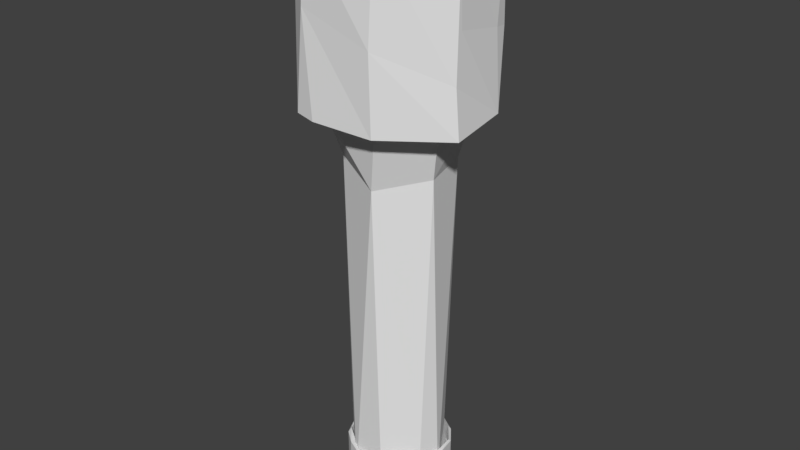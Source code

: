 # Source: lopolystickgrenade002.blend  (saved by Blender 2.79.0; exported with 4.5.12 LTS)
import bpy
from mathutils import Matrix  # noqa: F401  (used for matrix-valued properties, if any)

bpy.ops.wm.read_factory_settings(use_empty=True)
scene = bpy.context.scene
scene.name = 'Scene'

# ---- collections
col_collection_1 = bpy.data.collections.new('Collection 1'); scene.collection.children.link(col_collection_1)

# ---- world
world_world = bpy.data.worlds.new('World'); scene.world = world_world
world_world.color = (0.05088, 0.05088, 0.05088)
world_world.use_sun_shadow = False
world_world.sun_shadow_jitter_overblur = 0.0
world_world.cycles.sampling_method = 'MANUAL'

# ---- meshes
me_cylinder = bpy.data.meshes.new('Cylinder')
me_cylinder.from_pydata([(-0.2791, 0.9922, 0.9802), (0.3191, 0.9791, -0.9735), (0.9854, -0.3199, -1.037), (0.9535, -0.3034, 0.9702), (-0.9649, -0.2936, -0.9439), (-0.9868, 0.2603, 0.9935), (-0.8144, 0.5208, 0.9274), (-0.512, 0.8217, 0.9909), (0.9483, 0.3746, 0.9808), (0.3752, 0.9421, -0.5371), (0.3839, 0.9388, 0.9921), (-0.3116, -0.9429, -0.9652), (-0.2659, 0.9621, -0.9808), (0.974, 0.3229, -0.9377), (0.9133, 0.4517, -0.08852), (0.9411, 0.2967, -0.06956), (0.951, -0.3327, -0.4976), (0.9537, -0.2766, 0.03085), (0.3995, -0.903, -0.9835), (0.4499, -0.9029, 0.9449), (0.4005, -0.927, -0.1239), (-0.33, -0.9719, 0.9583), (-0.412, -0.9346, 0.1551), (-0.5564, -0.891, -0.948), (-0.9527, -0.438, 0.9983), (-0.9663, -0.3056, 0.3886), (-1.003, 0.2809, -0.9194), (-0.9315, 0.2887, 0.2291), (-0.7183, 0.7125, -0.9711), (-0.7934, 0.5901, -0.1726), (-0.3586, 0.8941, 0.2354), (-0.3701, 0.882, -0.2713), (0.3642, 0.9299, 0.1859), (-0.6117, 0.306, 0.9913), (0.2894, 0.6208, 0.9944), (0.6848, -0.2249, 0.9809), (-0.8403, -0.2544, 0.9527), (0.6657, 0.2053, 0.9911), (0.2954, -0.7437, 0.9775), (-0.2905, -0.6479, 0.983), (-0.2219, 0.6289, 0.9947)], [], [(39, 24, 21), (13, 16, 2), (20, 18, 2), (24, 22, 21), (12, 28, 31), (7, 0, 30), (21, 19, 38), (13, 1, 9), (3, 8, 37), (10, 8, 32), (9, 1, 12), (32, 9, 31), (31, 9, 12), (30, 32, 31), (30, 29, 7), (31, 29, 30), (29, 31, 28), (6, 7, 29), (29, 27, 6), (0, 7, 40), (5, 6, 27), (29, 26, 27), (27, 25, 5), (26, 4, 27), (25, 27, 4), (4, 23, 25), (23, 11, 22), (21, 22, 20), (20, 22, 18), (19, 21, 20), (19, 20, 16), (16, 20, 2), (3, 19, 16), (16, 17, 3), (8, 3, 15), (16, 13, 17), (17, 15, 3), (15, 17, 13), (14, 15, 13), (15, 14, 8), (14, 13, 9), (8, 14, 32), (8, 34, 37), (33, 40, 7), (7, 6, 33), (34, 0, 40), (22, 11, 18), (8, 10, 34), (5, 36, 33), (10, 0, 34), (3, 35, 19), (5, 25, 36), (25, 24, 36), (6, 5, 33), (14, 9, 32), (23, 4, 26, 28, 12, 1, 13, 2, 18, 11), (23, 22, 24, 25), (29, 28, 26), (39, 38, 35, 37, 34, 40, 33, 36), (32, 30, 0, 10), (19, 35, 38), (3, 37, 35), (21, 38, 39), (24, 39, 36)])
me_cylinder.use_remesh_preserve_volume = False
me_cylinder.use_remesh_preserve_attributes = False
me_cylinder.use_mirror_vertex_groups = False
me_cylinder.update()
me_cylinder_001 = bpy.data.meshes.new('Cylinder.001')
me_cylinder_001.from_pydata([(1.419, -0.5271, 0.9735), (0.5468, -1.424, 0.9696), (-0.9535, -1.233, 0.9715), (-1.508, 0.1749, 0.9717), (-0.673, 1.402, 0.972), (1.178, 1.08, 0.9774), (0.8768, 0.7277, -0.5238), (1.039, -0.4446, -0.582), (1.129, -0.3088, 0.7555), (0.221, -1.162, 0.7204), (-0.9542, -0.6841, 0.773), (-1.122, 0.4018, 0.7772), (-0.1935, 1.17, 0.7646), (0.9186, 0.7695, 0.771), (0.6562, -0.9222, -0.4938), (1.121, 0.02199, -0.5084), (-1.075, 0.3771, -0.5543), (0.3604, 1.073, -0.5689), (0.08927, 1.107, -0.4445), (0.9625, -0.4392, -0.3715), (-0.7858, -0.7329, -0.4048), (0.3193, -1.059, -0.4264), (0.8713, 0.5593, -0.3315), (-0.6399, 0.9038, -0.501), (-1.065, 0.2551, -0.4473), (-0.4593, -1.029, -0.5251), (0.266, -1.106, -0.5688), (-1.039, -0.3487, -0.5218)], [], [(22, 15, 6), (12, 13, 18), (13, 5, 8), (20, 27, 25), (24, 23, 16), (10, 9, 2), (12, 11, 4), (25, 26, 14), (16, 27, 24), (1, 2, 9), (14, 19, 21), (13, 12, 5), (25, 16, 23, 17, 6, 7, 26), (27, 10, 11, 24), (18, 22, 6), (3, 4, 11, 10, 2), (25, 9, 10, 20), (9, 21, 19, 8), (25, 27, 16), (1, 9, 8, 0), (14, 15, 19), (25, 21, 9), (0, 5, 4, 3, 2, 1), (24, 11, 12, 23), (5, 0, 8), (18, 13, 22), (7, 14, 26), (14, 7, 15), (19, 15, 8), (15, 7, 6), (12, 18, 23), (15, 22, 13, 8), (18, 6, 17), (23, 18, 17), (14, 21, 25), (27, 20, 10), (4, 5, 12)])
me_cylinder_001.use_remesh_preserve_volume = False
me_cylinder_001.use_remesh_preserve_attributes = False
me_cylinder_001.use_mirror_vertex_groups = False
me_cylinder_001.update()
me_cylinder_002 = bpy.data.meshes.new('Cylinder.002')
me_cylinder_002.from_pydata([(0.5974, -0.7382, 1.076), (-0.9259, -0.2442, 0.9091), (0.9404, -0.2319, 1.082), (-0.4066, -0.8624, 1.076), (0.4999, -0.8282, 0.5977), (-0.5761, -0.7746, 0.2821), (0.2311, -0.9231, 1.088), (-0.9525, 0.09024, 1.086), (-0.3754, 0.8866, 1.067), (0.9599, 0.09055, 0.8747), (0.9267, 0.2504, -0.8818), (-0.9564, -0.05732, -0.8814), (-0.922, 0.3004, -0.7919), (-0.835, 0.5165, -0.7436), (0.9314, -0.3018, -0.7851), (-0.6259, 0.7295, -0.8832), (0.4422, -0.8759, -0.7823), (-0.2165, 0.9366, -0.7959), (0.08463, 0.9733, -0.7771), (-0.5384, -0.8103, -0.7649), (-0.785, -0.5693, -0.7919), (0.5775, 0.7789, -0.7873), (-0.8971, -0.3752, -0.774), (0.8198, 0.5257, -0.7804), (-0.5947, -0.7684, -0.3287), (-0.3272, 0.9121, 0.007375), (0.2447, 0.9393, -0.3291), (0.07893, -0.9782, -0.1723), (-0.3862, -0.8894, -0.3307), (-0.593, 0.7664, 0.007375), (-0.05848, 0.9711, -0.3693), (0.8662, -0.4522, -0.0006506), (0.4506, -0.8632, -0.331), (0.7515, -0.6153, 0.3967), (-0.9369, 0.2428, 0.3482), (0.93, 0.2655, 0.3562), (0.5976, -0.7728, 0.04862), (0.9085, -0.3318, 0.3562), (-0.8008, 0.5456, 0.007375), (-0.9666, 0.03487, 0.3562), (-0.4026, 0.8822, -0.3307), (0.9535, -0.1727, 0.007375), (0.7394, -0.6264, 0.007375), (0.9576, -0.1357, 0.3562), (0.2844, -0.9256, -0.348), (-0.9302, 0.2715, 0.007375), (-0.6746, 0.7024, -0.3228), (0.9672, 0.09816, 0.01649), (0.7416, 0.6208, 0.3562), (0.8759, -0.4034, -0.3176), (-0.9614, 0.08237, 0.02943), (-0.9056, -0.3491, 0.3616), (-0.7897, 0.5627, -0.3307), (0.9121, 0.3272, 0.007375), (0.8242, 0.5097, 0.007375), (0.425, 0.8688, 0.3562), (0.9633, -0.1106, -0.2894), (-0.9413, -0.23, 0.007375), (-0.7094, -0.6548, 0.3459), (-0.9449, 0.2187, -0.3392), (0.9457, 0.187, -0.3562), (-0.8657, -0.4262, 0.02931), (0.6372, 0.7261, -0.01466), (0.1592, 0.9534, 0.3572), (-0.3486, -0.9012, 0.4297), (-0.9701, 0.02031, -0.4916), (0.4509, 0.8579, 0.01072), (-0.1669, 0.9527, 0.3562), (0.8247, 0.502, -0.3237), (-0.6264, -0.7394, 0.007375), (-0.9194, -0.3081, -0.3307), (0.2715, 0.9302, 0.007375), (-0.2655, 0.93, 0.3562), (0.7146, 0.6555, -0.3307), (-0.4589, -0.8535, 0.007375), (-0.03684, -0.9683, 0.3489), (-0.8352, -0.4926, -0.3307), (-0.7161, -0.6545, -0.3296), (-0.5157, 0.8152, 0.339), (-0.1727, -0.9535, 0.007375), (0.3246, -0.909, 0.3432), (-0.06871, 0.9611, 0.01223), (0.3983, 0.8837, -0.5136), (0.8811, -0.3958, 0.7434), (-0.8617, 0.4496, 0.3953), (-0.6975, 0.6747, 0.3892), (0.9562, -0.0276, -0.8851), (0.7661, -0.5701, -0.8897), (0.2992, 0.9035, -0.8924), (-0.6409, -0.7037, -0.8924), (-0.06837, -0.9601, -0.8788), (0.08282, -0.9605, -0.5508), (-0.3232, -0.9142, -0.6123), (-0.1337, -0.963, -0.4117), (0.6942, -0.6858, -0.4334), (-0.4632, 0.8519, -0.6123), (0.8021, -0.5446, -0.6737), (-0.7696, 0.5899, -0.6123), (-0.9533, -0.1772, -0.6123), (0.8519, 0.4632, -0.6123), (7.29e-09, 0.9283, -1.0), (0.0, 1.0, 1.0), (0.3353, 0.8656, -1.0), (0.3612, 0.9325, 1.0), (0.6254, 0.686, -1.0), (0.6737, 0.739, 1.0), (0.831, 0.4138, -1.0), (0.8952, 0.4457, 1.0), (0.9243, 0.08565, -1.0), (0.9753, 0.08284, 1.072), (0.8929, -0.254, -1.0), (0.7408, -0.5594, -1.0), (0.798, -0.6026, 1.0), (0.4887, -0.7893, -1.0), (0.1706, -0.9125, -1.0), (0.1837, -0.983, 1.0), (-0.1706, -0.9125, -1.0), (-0.1837, -0.983, 1.0), (-0.4887, -0.7893, -1.0), (-0.7408, -0.5594, -1.0), (-0.798, -0.6026, 1.0), (-0.8929, -0.254, -1.0), (-0.9243, 0.08565, -1.0), (-0.9957, 0.09227, 1.0), (-0.831, 0.4138, -1.0), (-0.872, 0.4488, 1.062), (-0.6254, 0.686, -1.0), (-0.6737, 0.739, 1.0), (-0.3353, 0.8656, -1.0), (-0.3612, 0.9325, 1.0), (0.0, 1.0, -0.8448), (0.3612, 0.9325, -0.8448), (0.6737, 0.739, -0.8448), (0.8952, 0.4457, -0.8448), (0.9957, 0.09227, -0.8448), (0.9618, -0.2737, -0.8448), (0.798, -0.6026, -0.8448), (0.5264, -0.8502, -0.8448), (0.1837, -0.983, -0.8448), (-0.1837, -0.983, -0.8448), (-0.5264, -0.8502, -0.8448), (-0.798, -0.6026, -0.8448), (-0.9618, -0.2737, -0.8448), (-0.9957, 0.09227, -0.8448), (-0.8952, 0.4457, -0.8448), (-0.6737, 0.739, -0.8448), (-0.3612, 0.9325, -0.8448), (0.6033, 0.744, 1.082), (0.8694, 0.406, 1.08), (0.833, -0.4676, 1.085), (0.5122, -0.8333, 1.072), (-0.2563, -0.9165, 1.087), (-0.5301, -0.8263, 1.064), (-0.9468, -0.2474, 1.073), (0.004483, 0.9578, 1.063), (0.3045, 0.9039, 1.085), (-0.7093, 0.6363, 1.085), (-0.7995, -0.5103, 1.099), (-0.04773, -0.9548, 1.081)], [(19, 92), (78, 72)], [(96, 87, 16), (11, 98, 22), (90, 89, 19), (74, 69, 75), (12, 11, 15, 13), (95, 17, 46), (22, 24, 20), (153, 7, 123), (2, 149, 112), (151, 157, 152), (7, 156, 125), (34, 84, 7), (58, 51, 157), (2, 148, 9), (7, 157, 1), (93, 28, 27), (27, 44, 93), (40, 46, 17, 30), (7, 84, 156), (2, 83, 149), (5, 157, 3), (0, 4, 6), (14, 96, 56, 60), (87, 90, 16), (86, 87, 14), (157, 151, 3), (46, 52, 95), (155, 154, 63), (36, 42, 44, 27), (58, 5, 61, 57), (64, 3, 158), (81, 26, 82), (33, 37, 36), (36, 4, 33), (66, 62, 63, 67), (112, 149, 150), (148, 2, 109), (153, 120, 157), (152, 117, 151), (127, 125, 156), (158, 115, 6), (115, 150, 6), (120, 152, 157), (109, 107, 148), (125, 123, 7), (6, 149, 0), (149, 6, 150), (153, 157, 7), (25, 81, 78, 85), (69, 74, 76, 70), (65, 59, 57, 61), (158, 3, 151), (47, 53, 56, 49), (96, 94, 49, 56), (14, 87, 96), (13, 15, 97), (73, 68, 66, 71), (5, 58, 157), (99, 82, 26, 21, 23), (5, 64, 75, 69, 61), (36, 27, 79, 80, 4), (53, 54, 62, 60, 56), (59, 52, 50, 57), (90, 19, 93, 91), (8, 156, 84, 85, 78), (80, 75, 6, 4), (89, 90, 87, 86, 10, 88, 15, 11), (14, 60, 86), (68, 73, 82, 99, 60), (26, 30, 17, 18, 21), (70, 76, 77, 98, 65), (19, 20, 24, 28, 93), (15, 88, 18, 17), (52, 59, 97, 95), (22, 20, 19, 89, 11), (88, 10, 23, 21, 18), (5, 3, 64), (51, 50, 45, 38, 39), (83, 2, 9, 43, 37, 33), (54, 53, 47, 48, 55), (75, 64, 158, 6), (62, 66, 68, 60), (77, 76, 74, 79), (41, 47, 49, 94), (51, 58, 57, 50), (46, 40, 38, 45), (32, 44, 42, 31), (16, 90, 91, 32, 94, 96), (40, 30, 29, 38), (31, 41, 94, 32), (95, 97, 15, 17), (34, 39, 38, 29), (28, 24, 77, 79, 27), (10, 86, 60, 99, 23), (67, 63, 154, 8, 78, 81, 71, 66), (82, 73, 71, 81), (22, 98, 77, 24), (59, 65, 12, 13, 97), (37, 43, 42, 36), (51, 39, 34, 7, 1, 157), (47, 41, 31, 35, 48), (55, 63, 62, 54), (81, 25, 26), (85, 84, 34, 29, 25), (9, 148, 35, 43), (75, 80, 79, 74), (4, 0, 149, 83, 33), (65, 98, 11, 12), (61, 69, 70, 65), (30, 26, 25, 29), (31, 42, 43, 35), (48, 35, 148, 147), (91, 93, 44, 32), (63, 55, 48, 147, 155), (45, 50, 52, 46), (103, 131, 130, 101), (105, 132, 131, 103), (107, 133, 132, 105), (107, 109, 134, 133), (109, 2, 135, 134), (112, 136, 135, 2), (112, 150, 137, 136), (115, 138, 137, 150), (117, 139, 138, 115), (117, 152, 140, 139), (120, 141, 140, 152), (120, 153, 142, 141), (123, 143, 142, 153), (123, 125, 144, 143), (127, 145, 144, 125), (129, 146, 145, 127), (101, 130, 146, 129), (130, 100, 128, 146), (124, 126, 128, 100, 102, 104, 106, 108, 110, 111, 113, 114, 116, 118, 119, 121, 122), (145, 146, 128, 126), (144, 145, 126, 124), (144, 124, 122, 143), (143, 122, 121, 142), (142, 121, 119, 141), (141, 119, 118, 140), (140, 118, 116, 139), (139, 116, 114, 138), (137, 138, 114, 113), (137, 113, 111, 136), (135, 136, 111, 110), (135, 110, 108, 134), (106, 133, 134, 108), (133, 106, 104, 132), (132, 104, 102, 131), (131, 102, 100, 130), (8, 154, 101, 129), (107, 105, 147, 148), (101, 154, 155, 103), (127, 156, 8, 129), (158, 151, 117, 115), (103, 155, 147, 105)])
me_cylinder_002.use_remesh_preserve_volume = False
me_cylinder_002.use_remesh_preserve_attributes = False
me_cylinder_002.use_mirror_vertex_groups = False
me_cylinder_002.update()

# ---- objects
ob_cylinder = bpy.data.objects.new('Cylinder', me_cylinder)
ob_cylinder_001 = bpy.data.objects.new('Cylinder.001', me_cylinder_001)
ob_cylinder_002 = bpy.data.objects.new('Cylinder.002', me_cylinder_002)

# ---- transforms, parenting, visibility, modifiers, constraints
ob_cylinder.location = (0.0, 0.0, 0.0)
ob_cylinder.lineart.crease_threshold = 0.0
ob_cylinder_001.location = (0.0, 0.0, -3.873)
ob_cylinder_001.scale = (0.4986, 0.4986, 3.001)
ob_cylinder_001.lineart.crease_threshold = 0.0
ob_cylinder_002.location = (0.0, 0.0, -5.401)
ob_cylinder_002.scale = (0.6062, 0.6062, 0.3096)
ob_cylinder_002.lineart.crease_threshold = 0.0

# ---- collection membership
col_collection_1.objects.link(ob_cylinder)
col_collection_1.objects.link(ob_cylinder_001)
col_collection_1.objects.link(ob_cylinder_002)

# ---- scene / render settings (as saved in the file)
scene.frame_start = 1; scene.frame_end = 250; scene.frame_set(1)
scene.render.engine = 'BLENDER_EEVEE_NEXT'
scene.render.resolution_percentage = 50
scene.render.dither_intensity = 0.0
scene.cycles.use_denoising = False
scene.cycles.samples = 128
scene.cycles.sampling_pattern = 'TABULATED_SOBOL'
scene.cycles.use_adaptive_sampling = False
scene.cycles.use_light_tree = False
scene.cycles.blur_glossy = 0.0
scene.cycles.sample_clamp_indirect = 0.0
scene.view_settings.view_transform = 'Standard'
bpy.context.view_layer.update()

# ---- added for rendering (the .blend has no active camera and no usable light): camera, sun
cam_auto = bpy.data.cameras.new('AutoCamera')
cam_auto.lens = 50.0
cam_auto.sensor_width = 36.0
cam_auto.clip_end = 1000.0
ob_auto_camera = bpy.data.objects.new('AutoCamera', cam_auto)
scene.collection.objects.link(ob_auto_camera)
ob_auto_camera.location = (6.71558, -8.05888, 3.02319)
ob_auto_camera.rotation_euler = (1.09748, -7.21219e-08, 0.694738)
scene.camera = ob_auto_camera
light_auto_sun = bpy.data.lights.new('AutoSun', 'SUN')
light_auto_sun.energy = 3.0
light_auto_sun.angle = 0.0523599
ob_auto_sun = bpy.data.objects.new('AutoSun', light_auto_sun)
scene.collection.objects.link(ob_auto_sun)
ob_auto_sun.rotation_euler = (0.872665, 0.174533, 0.523599)
bpy.context.view_layer.update()

